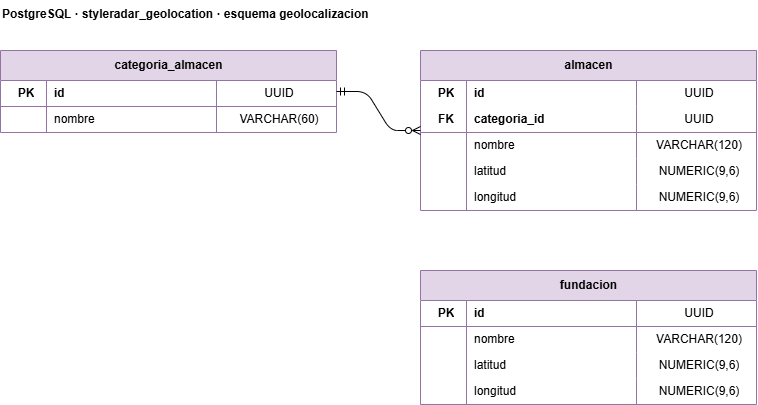

The diagram above was exported from draw.io. Its source (the exported page's mxGraphModel, read from the mxfile embedded in the PNG):
<mxGraphModel dx="2054" dy="1223" grid="1" gridSize="10" guides="1" tooltips="1" connect="1" arrows="1" fold="1" page="1" pageScale="1" pageWidth="1600" pageHeight="900" math="0" shadow="0">
  <root>
    <mxCell id="0" />
    <mxCell id="1" parent="0" />
    <mxCell id="c3" parent="1" style="text;html=1;align=left;" value="&lt;b&gt;PostgreSQL · styleradar_geolocation · esquema geolocalizacion&lt;/b&gt;" vertex="1">
      <mxGeometry height="20" width="500" x="40" y="10" as="geometry" />
    </mxCell>
    <mxCell id="c4" parent="1" style="shape=table;startSize=30;container=1;collapsible=0;childLayout=tableLayout;fixedRows=1;rowLines=0;fontStyle=1;align=center;resizeLast=1;html=1;fillColor=#e1d5e7;strokeColor=#9673a6;swimlaneFillColor=#ffffff;" value="categoria_almacen" vertex="1">
      <mxGeometry height="82" width="336" x="40" y="60" as="geometry" />
    </mxCell>
    <mxCell id="c5" parent="c4" style="shape=tableRow;horizontal=0;startSize=0;swimlaneHead=0;swimlaneBody=0;fillColor=none;collapsible=0;dropTarget=0;points=[[0,0.5],[1,0.5]];portConstraint=eastwest;top=0;left=0;right=0;bottom=1;strokeColor=#9673a6;" value="" vertex="1">
      <mxGeometry height="26" width="336" y="30" as="geometry" />
    </mxCell>
    <mxCell id="c6" parent="c5" style="shape=partialRectangle;connectable=0;fillColor=none;top=0;left=0;bottom=0;right=1;fontStyle=1;overflow=hidden;whiteSpace=wrap;html=1;align=center;spacingLeft=6;strokeColor=#9673a6;" value="PK" vertex="1">
      <mxGeometry height="26" width="46" as="geometry" />
    </mxCell>
    <mxCell id="c7" parent="c5" style="shape=partialRectangle;connectable=0;fillColor=none;top=0;left=0;bottom=0;right=0;fontStyle=1;overflow=hidden;whiteSpace=wrap;html=1;align=left;spacingLeft=6;strokeColor=#9673a6;" value="id" vertex="1">
      <mxGeometry height="26" width="170" x="46" as="geometry" />
    </mxCell>
    <mxCell id="c8" parent="c5" style="shape=partialRectangle;connectable=0;fillColor=none;top=0;left=0;bottom=0;right=0;overflow=hidden;whiteSpace=wrap;html=1;align=center;spacingLeft=6;strokeColor=#9673a6;" value="UUID" vertex="1">
      <mxGeometry height="26" width="120" x="216" as="geometry" />
    </mxCell>
    <mxCell id="c9" parent="c4" style="shape=tableRow;horizontal=0;startSize=0;swimlaneHead=0;swimlaneBody=0;fillColor=none;collapsible=0;dropTarget=0;points=[[0,0.5],[1,0.5]];portConstraint=eastwest;top=0;left=0;right=0;bottom=0;strokeColor=#9673a6;" value="" vertex="1">
      <mxGeometry height="26" width="336" y="56" as="geometry" />
    </mxCell>
    <mxCell id="c10" parent="c9" style="shape=partialRectangle;connectable=0;fillColor=none;top=0;left=0;bottom=0;right=1;overflow=hidden;whiteSpace=wrap;html=1;align=center;spacingLeft=6;strokeColor=#9673a6;" value="" vertex="1">
      <mxGeometry height="26" width="46" as="geometry" />
    </mxCell>
    <mxCell id="c11" parent="c9" style="shape=partialRectangle;connectable=0;fillColor=none;top=0;left=0;bottom=0;right=0;overflow=hidden;whiteSpace=wrap;html=1;align=left;spacingLeft=6;strokeColor=#9673a6;" value="nombre" vertex="1">
      <mxGeometry height="26" width="170" x="46" as="geometry" />
    </mxCell>
    <mxCell id="c12" parent="c9" style="shape=partialRectangle;connectable=0;fillColor=none;top=0;left=0;bottom=0;right=0;overflow=hidden;whiteSpace=wrap;html=1;align=center;spacingLeft=6;strokeColor=#9673a6;" value="VARCHAR(60)" vertex="1">
      <mxGeometry height="26" width="120" x="216" as="geometry" />
    </mxCell>
    <mxCell id="c13" parent="1" style="shape=table;startSize=30;container=1;collapsible=0;childLayout=tableLayout;fixedRows=1;rowLines=0;fontStyle=1;align=center;resizeLast=1;html=1;fillColor=#e1d5e7;strokeColor=#9673a6;swimlaneFillColor=#ffffff;" value="almacen" vertex="1">
      <mxGeometry height="160" width="336" x="460" y="60" as="geometry" />
    </mxCell>
    <mxCell id="c14" parent="c13" style="shape=tableRow;horizontal=0;startSize=0;swimlaneHead=0;swimlaneBody=0;fillColor=none;collapsible=0;dropTarget=0;points=[[0,0.5],[1,0.5]];portConstraint=eastwest;top=0;left=0;right=0;bottom=0;strokeColor=#9673a6;" value="" vertex="1">
      <mxGeometry height="26" width="336" y="30" as="geometry" />
    </mxCell>
    <mxCell id="c15" parent="c14" style="shape=partialRectangle;connectable=0;fillColor=none;top=0;left=0;bottom=0;right=1;fontStyle=1;overflow=hidden;whiteSpace=wrap;html=1;align=center;spacingLeft=6;strokeColor=#9673a6;" value="PK" vertex="1">
      <mxGeometry height="26" width="46" as="geometry" />
    </mxCell>
    <mxCell id="c16" parent="c14" style="shape=partialRectangle;connectable=0;fillColor=none;top=0;left=0;bottom=0;right=0;fontStyle=1;overflow=hidden;whiteSpace=wrap;html=1;align=left;spacingLeft=6;strokeColor=#9673a6;" value="id" vertex="1">
      <mxGeometry height="26" width="170" x="46" as="geometry" />
    </mxCell>
    <mxCell id="c17" parent="c14" style="shape=partialRectangle;connectable=0;fillColor=none;top=0;left=0;bottom=0;right=0;overflow=hidden;whiteSpace=wrap;html=1;align=center;spacingLeft=6;strokeColor=#9673a6;" value="UUID" vertex="1">
      <mxGeometry height="26" width="120" x="216" as="geometry" />
    </mxCell>
    <mxCell id="c18" parent="c13" style="shape=tableRow;horizontal=0;startSize=0;swimlaneHead=0;swimlaneBody=0;fillColor=none;collapsible=0;dropTarget=0;points=[[0,0.5],[1,0.5]];portConstraint=eastwest;top=0;left=0;right=0;bottom=1;strokeColor=#9673a6;" value="" vertex="1">
      <mxGeometry height="26" width="336" y="56" as="geometry" />
    </mxCell>
    <mxCell id="c19" parent="c18" style="shape=partialRectangle;connectable=0;fillColor=none;top=0;left=0;bottom=0;right=1;fontStyle=1;overflow=hidden;whiteSpace=wrap;html=1;align=center;spacingLeft=6;strokeColor=#9673a6;" value="FK" vertex="1">
      <mxGeometry height="26" width="46" as="geometry" />
    </mxCell>
    <mxCell id="c20" parent="c18" style="shape=partialRectangle;connectable=0;fillColor=none;top=0;left=0;bottom=0;right=0;fontStyle=1;overflow=hidden;whiteSpace=wrap;html=1;align=left;spacingLeft=6;strokeColor=#9673a6;" value="categoria_id" vertex="1">
      <mxGeometry height="26" width="170" x="46" as="geometry" />
    </mxCell>
    <mxCell id="c21" parent="c18" style="shape=partialRectangle;connectable=0;fillColor=none;top=0;left=0;bottom=0;right=0;overflow=hidden;whiteSpace=wrap;html=1;align=center;spacingLeft=6;strokeColor=#9673a6;" value="UUID" vertex="1">
      <mxGeometry height="26" width="120" x="216" as="geometry" />
    </mxCell>
    <mxCell id="c22" parent="c13" style="shape=tableRow;horizontal=0;startSize=0;swimlaneHead=0;swimlaneBody=0;fillColor=none;collapsible=0;dropTarget=0;points=[[0,0.5],[1,0.5]];portConstraint=eastwest;top=0;left=0;right=0;bottom=0;strokeColor=#9673a6;" value="" vertex="1">
      <mxGeometry height="26" width="336" y="82" as="geometry" />
    </mxCell>
    <mxCell id="c23" parent="c22" style="shape=partialRectangle;connectable=0;fillColor=none;top=0;left=0;bottom=0;right=1;overflow=hidden;whiteSpace=wrap;html=1;align=center;spacingLeft=6;strokeColor=#9673a6;" value="" vertex="1">
      <mxGeometry height="26" width="46" as="geometry" />
    </mxCell>
    <mxCell id="c24" parent="c22" style="shape=partialRectangle;connectable=0;fillColor=none;top=0;left=0;bottom=0;right=0;overflow=hidden;whiteSpace=wrap;html=1;align=left;spacingLeft=6;strokeColor=#9673a6;" value="nombre" vertex="1">
      <mxGeometry height="26" width="170" x="46" as="geometry" />
    </mxCell>
    <mxCell id="c25" parent="c22" style="shape=partialRectangle;connectable=0;fillColor=none;top=0;left=0;bottom=0;right=0;overflow=hidden;whiteSpace=wrap;html=1;align=center;spacingLeft=6;strokeColor=#9673a6;" value="VARCHAR(120)" vertex="1">
      <mxGeometry height="26" width="120" x="216" as="geometry" />
    </mxCell>
    <mxCell id="c26" parent="c13" style="shape=tableRow;horizontal=0;startSize=0;swimlaneHead=0;swimlaneBody=0;fillColor=none;collapsible=0;dropTarget=0;points=[[0,0.5],[1,0.5]];portConstraint=eastwest;top=0;left=0;right=0;bottom=0;strokeColor=#9673a6;" value="" vertex="1">
      <mxGeometry height="26" width="336" y="108" as="geometry" />
    </mxCell>
    <mxCell id="c27" parent="c26" style="shape=partialRectangle;connectable=0;fillColor=none;top=0;left=0;bottom=0;right=1;overflow=hidden;whiteSpace=wrap;html=1;align=center;spacingLeft=6;strokeColor=#9673a6;" value="" vertex="1">
      <mxGeometry height="26" width="46" as="geometry" />
    </mxCell>
    <mxCell id="c28" parent="c26" style="shape=partialRectangle;connectable=0;fillColor=none;top=0;left=0;bottom=0;right=0;overflow=hidden;whiteSpace=wrap;html=1;align=left;spacingLeft=6;strokeColor=#9673a6;" value="latitud" vertex="1">
      <mxGeometry height="26" width="170" x="46" as="geometry" />
    </mxCell>
    <mxCell id="c29" parent="c26" style="shape=partialRectangle;connectable=0;fillColor=none;top=0;left=0;bottom=0;right=0;overflow=hidden;whiteSpace=wrap;html=1;align=center;spacingLeft=6;strokeColor=#9673a6;" value="NUMERIC(9,6)" vertex="1">
      <mxGeometry height="26" width="120" x="216" as="geometry" />
    </mxCell>
    <mxCell id="c30" parent="c13" style="shape=tableRow;horizontal=0;startSize=0;swimlaneHead=0;swimlaneBody=0;fillColor=none;collapsible=0;dropTarget=0;points=[[0,0.5],[1,0.5]];portConstraint=eastwest;top=0;left=0;right=0;bottom=0;strokeColor=#9673a6;" value="" vertex="1">
      <mxGeometry height="26" width="336" y="134" as="geometry" />
    </mxCell>
    <mxCell id="c31" parent="c30" style="shape=partialRectangle;connectable=0;fillColor=none;top=0;left=0;bottom=0;right=1;overflow=hidden;whiteSpace=wrap;html=1;align=center;spacingLeft=6;strokeColor=#9673a6;" value="" vertex="1">
      <mxGeometry height="26" width="46" as="geometry" />
    </mxCell>
    <mxCell id="c32" parent="c30" style="shape=partialRectangle;connectable=0;fillColor=none;top=0;left=0;bottom=0;right=0;overflow=hidden;whiteSpace=wrap;html=1;align=left;spacingLeft=6;strokeColor=#9673a6;" value="longitud" vertex="1">
      <mxGeometry height="26" width="170" x="46" as="geometry" />
    </mxCell>
    <mxCell id="c33" parent="c30" style="shape=partialRectangle;connectable=0;fillColor=none;top=0;left=0;bottom=0;right=0;overflow=hidden;whiteSpace=wrap;html=1;align=center;spacingLeft=6;strokeColor=#9673a6;" value="NUMERIC(9,6)" vertex="1">
      <mxGeometry height="26" width="120" x="216" as="geometry" />
    </mxCell>
    <mxCell id="c34" parent="1" style="shape=table;startSize=30;container=1;collapsible=0;childLayout=tableLayout;fixedRows=1;rowLines=0;fontStyle=1;align=center;resizeLast=1;html=1;fillColor=#e1d5e7;strokeColor=#9673a6;swimlaneFillColor=#ffffff;" value="fundacion" vertex="1">
      <mxGeometry height="134" width="336" x="460" y="280" as="geometry" />
    </mxCell>
    <mxCell id="c35" parent="c34" style="shape=tableRow;horizontal=0;startSize=0;swimlaneHead=0;swimlaneBody=0;fillColor=none;collapsible=0;dropTarget=0;points=[[0,0.5],[1,0.5]];portConstraint=eastwest;top=0;left=0;right=0;bottom=1;strokeColor=#9673a6;" value="" vertex="1">
      <mxGeometry height="26" width="336" y="30" as="geometry" />
    </mxCell>
    <mxCell id="c36" parent="c35" style="shape=partialRectangle;connectable=0;fillColor=none;top=0;left=0;bottom=0;right=1;fontStyle=1;overflow=hidden;whiteSpace=wrap;html=1;align=center;spacingLeft=6;strokeColor=#9673a6;" value="PK" vertex="1">
      <mxGeometry height="26" width="46" as="geometry" />
    </mxCell>
    <mxCell id="c37" parent="c35" style="shape=partialRectangle;connectable=0;fillColor=none;top=0;left=0;bottom=0;right=0;fontStyle=1;overflow=hidden;whiteSpace=wrap;html=1;align=left;spacingLeft=6;strokeColor=#9673a6;" value="id" vertex="1">
      <mxGeometry height="26" width="170" x="46" as="geometry" />
    </mxCell>
    <mxCell id="c38" parent="c35" style="shape=partialRectangle;connectable=0;fillColor=none;top=0;left=0;bottom=0;right=0;overflow=hidden;whiteSpace=wrap;html=1;align=center;spacingLeft=6;strokeColor=#9673a6;" value="UUID" vertex="1">
      <mxGeometry height="26" width="120" x="216" as="geometry" />
    </mxCell>
    <mxCell id="c39" parent="c34" style="shape=tableRow;horizontal=0;startSize=0;swimlaneHead=0;swimlaneBody=0;fillColor=none;collapsible=0;dropTarget=0;points=[[0,0.5],[1,0.5]];portConstraint=eastwest;top=0;left=0;right=0;bottom=0;strokeColor=#9673a6;" value="" vertex="1">
      <mxGeometry height="26" width="336" y="56" as="geometry" />
    </mxCell>
    <mxCell id="c40" parent="c39" style="shape=partialRectangle;connectable=0;fillColor=none;top=0;left=0;bottom=0;right=1;overflow=hidden;whiteSpace=wrap;html=1;align=center;spacingLeft=6;strokeColor=#9673a6;" value="" vertex="1">
      <mxGeometry height="26" width="46" as="geometry" />
    </mxCell>
    <mxCell id="c41" parent="c39" style="shape=partialRectangle;connectable=0;fillColor=none;top=0;left=0;bottom=0;right=0;overflow=hidden;whiteSpace=wrap;html=1;align=left;spacingLeft=6;strokeColor=#9673a6;" value="nombre" vertex="1">
      <mxGeometry height="26" width="170" x="46" as="geometry" />
    </mxCell>
    <mxCell id="c42" parent="c39" style="shape=partialRectangle;connectable=0;fillColor=none;top=0;left=0;bottom=0;right=0;overflow=hidden;whiteSpace=wrap;html=1;align=center;spacingLeft=6;strokeColor=#9673a6;" value="VARCHAR(120)" vertex="1">
      <mxGeometry height="26" width="120" x="216" as="geometry" />
    </mxCell>
    <mxCell id="c43" parent="c34" style="shape=tableRow;horizontal=0;startSize=0;swimlaneHead=0;swimlaneBody=0;fillColor=none;collapsible=0;dropTarget=0;points=[[0,0.5],[1,0.5]];portConstraint=eastwest;top=0;left=0;right=0;bottom=0;strokeColor=#9673a6;" value="" vertex="1">
      <mxGeometry height="26" width="336" y="82" as="geometry" />
    </mxCell>
    <mxCell id="c44" parent="c43" style="shape=partialRectangle;connectable=0;fillColor=none;top=0;left=0;bottom=0;right=1;overflow=hidden;whiteSpace=wrap;html=1;align=center;spacingLeft=6;strokeColor=#9673a6;" value="" vertex="1">
      <mxGeometry height="26" width="46" as="geometry" />
    </mxCell>
    <mxCell id="c45" parent="c43" style="shape=partialRectangle;connectable=0;fillColor=none;top=0;left=0;bottom=0;right=0;overflow=hidden;whiteSpace=wrap;html=1;align=left;spacingLeft=6;strokeColor=#9673a6;" value="latitud" vertex="1">
      <mxGeometry height="26" width="170" x="46" as="geometry" />
    </mxCell>
    <mxCell id="c46" parent="c43" style="shape=partialRectangle;connectable=0;fillColor=none;top=0;left=0;bottom=0;right=0;overflow=hidden;whiteSpace=wrap;html=1;align=center;spacingLeft=6;strokeColor=#9673a6;" value="NUMERIC(9,6)" vertex="1">
      <mxGeometry height="26" width="120" x="216" as="geometry" />
    </mxCell>
    <mxCell id="c47" parent="c34" style="shape=tableRow;horizontal=0;startSize=0;swimlaneHead=0;swimlaneBody=0;fillColor=none;collapsible=0;dropTarget=0;points=[[0,0.5],[1,0.5]];portConstraint=eastwest;top=0;left=0;right=0;bottom=0;strokeColor=#9673a6;" value="" vertex="1">
      <mxGeometry height="26" width="336" y="108" as="geometry" />
    </mxCell>
    <mxCell id="c48" parent="c47" style="shape=partialRectangle;connectable=0;fillColor=none;top=0;left=0;bottom=0;right=1;overflow=hidden;whiteSpace=wrap;html=1;align=center;spacingLeft=6;strokeColor=#9673a6;" value="" vertex="1">
      <mxGeometry height="26" width="46" as="geometry" />
    </mxCell>
    <mxCell id="c49" parent="c47" style="shape=partialRectangle;connectable=0;fillColor=none;top=0;left=0;bottom=0;right=0;overflow=hidden;whiteSpace=wrap;html=1;align=left;spacingLeft=6;strokeColor=#9673a6;" value="longitud" vertex="1">
      <mxGeometry height="26" width="170" x="46" as="geometry" />
    </mxCell>
    <mxCell id="c50" parent="c47" style="shape=partialRectangle;connectable=0;fillColor=none;top=0;left=0;bottom=0;right=0;overflow=hidden;whiteSpace=wrap;html=1;align=center;spacingLeft=6;strokeColor=#9673a6;" value="NUMERIC(9,6)" vertex="1">
      <mxGeometry height="26" width="120" x="216" as="geometry" />
    </mxCell>
    <mxCell id="c51" edge="1" parent="1" source="c4" style="edgeStyle=entityRelationEdgeStyle;fontSize=12;html=1;endArrow=ERzeroToMany;startArrow=ERmandOne;endFill=0;startFill=0;" target="c13" value="">
      <mxGeometry relative="1" as="geometry" />
    </mxCell>
  </root>
</mxGraphModel>